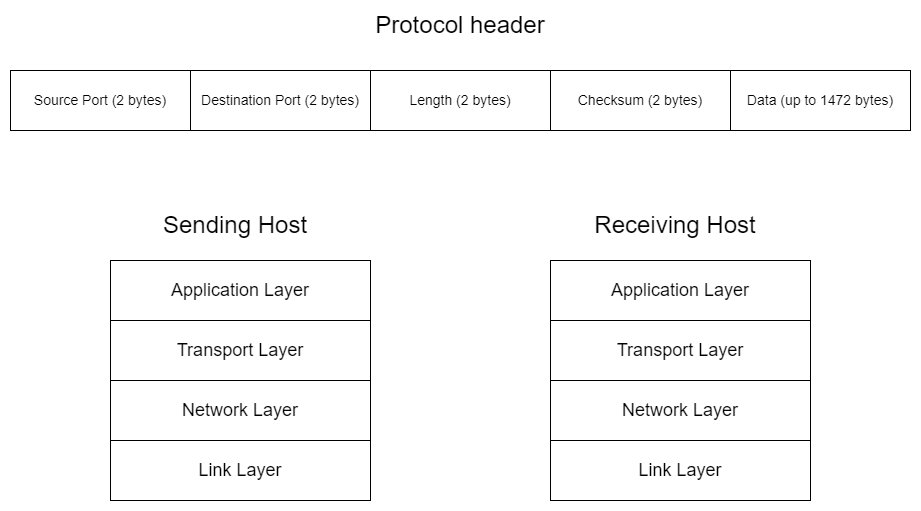

The diagram above was exported from draw.io. Its source (the exported page's mxGraphModel, read from the mxfile embedded in the PNG):
<mxGraphModel dx="1298" dy="1431" grid="1" gridSize="10" guides="1" tooltips="1" connect="1" arrows="1" fold="1" page="1" pageScale="1" pageWidth="850" pageHeight="1100" math="0" shadow="0">
  <root>
    <mxCell id="0" />
    <mxCell id="1" parent="0" />
    <mxCell id="FmnXd6QbFtrGTgMNWiJH-1" value="&lt;font style=&quot;font-size: 14px;&quot;&gt;Source Port (2 bytes)&lt;/font&gt;" style="rounded=0;whiteSpace=wrap;html=1;" vertex="1" parent="1">
      <mxGeometry x="20" y="420" width="180" height="60" as="geometry" />
    </mxCell>
    <mxCell id="FmnXd6QbFtrGTgMNWiJH-2" value="&lt;font style=&quot;font-size: 14px;&quot;&gt;Destination Port (2 bytes)&lt;/font&gt;" style="rounded=0;whiteSpace=wrap;html=1;" vertex="1" parent="1">
      <mxGeometry x="200" y="420" width="180" height="60" as="geometry" />
    </mxCell>
    <mxCell id="FmnXd6QbFtrGTgMNWiJH-3" value="&lt;font style=&quot;font-size: 14px;&quot;&gt;Length (2 bytes)&lt;/font&gt;" style="rounded=0;whiteSpace=wrap;html=1;" vertex="1" parent="1">
      <mxGeometry x="380" y="420" width="180" height="60" as="geometry" />
    </mxCell>
    <mxCell id="FmnXd6QbFtrGTgMNWiJH-5" value="&lt;font style=&quot;font-size: 14px;&quot;&gt;Checksum (2 bytes)&lt;/font&gt;" style="rounded=0;whiteSpace=wrap;html=1;" vertex="1" parent="1">
      <mxGeometry x="560" y="420" width="180" height="60" as="geometry" />
    </mxCell>
    <mxCell id="FmnXd6QbFtrGTgMNWiJH-6" value="&lt;font style=&quot;font-size: 14px;&quot;&gt;Data (up to 1472 bytes)&lt;/font&gt;" style="rounded=0;whiteSpace=wrap;html=1;" vertex="1" parent="1">
      <mxGeometry x="740" y="420" width="180" height="60" as="geometry" />
    </mxCell>
    <mxCell id="FmnXd6QbFtrGTgMNWiJH-7" value="&lt;font style=&quot;font-size: 24px;&quot;&gt;Protocol header&lt;/font&gt;" style="text;html=1;align=center;verticalAlign=middle;whiteSpace=wrap;rounded=0;" vertex="1" parent="1">
      <mxGeometry x="275" y="360" width="390" height="30" as="geometry" />
    </mxCell>
    <mxCell id="FmnXd6QbFtrGTgMNWiJH-8" value="&lt;font style=&quot;font-size: 18px;&quot;&gt;Application Layer&lt;/font&gt;" style="rounded=0;whiteSpace=wrap;html=1;" vertex="1" parent="1">
      <mxGeometry x="120" y="610" width="260" height="60" as="geometry" />
    </mxCell>
    <mxCell id="FmnXd6QbFtrGTgMNWiJH-9" value="&lt;font style=&quot;font-size: 18px;&quot;&gt;Transport Layer&lt;/font&gt;" style="rounded=0;whiteSpace=wrap;html=1;" vertex="1" parent="1">
      <mxGeometry x="120" y="670" width="260" height="60" as="geometry" />
    </mxCell>
    <mxCell id="FmnXd6QbFtrGTgMNWiJH-10" value="&lt;font style=&quot;font-size: 18px;&quot;&gt;Network Layer&lt;/font&gt;" style="rounded=0;whiteSpace=wrap;html=1;" vertex="1" parent="1">
      <mxGeometry x="120" y="730" width="260" height="60" as="geometry" />
    </mxCell>
    <mxCell id="FmnXd6QbFtrGTgMNWiJH-11" value="&lt;font style=&quot;font-size: 18px;&quot;&gt;Link Layer&lt;/font&gt;" style="rounded=0;whiteSpace=wrap;html=1;" vertex="1" parent="1">
      <mxGeometry x="120" y="790" width="260" height="60" as="geometry" />
    </mxCell>
    <mxCell id="FmnXd6QbFtrGTgMNWiJH-12" value="&lt;font style=&quot;font-size: 24px;&quot;&gt;Sending Host&lt;/font&gt;" style="text;html=1;align=center;verticalAlign=middle;whiteSpace=wrap;rounded=0;" vertex="1" parent="1">
      <mxGeometry x="140" y="560" width="210" height="30" as="geometry" />
    </mxCell>
    <mxCell id="FmnXd6QbFtrGTgMNWiJH-13" value="&lt;font style=&quot;font-size: 18px;&quot;&gt;Application Layer&lt;/font&gt;" style="rounded=0;whiteSpace=wrap;html=1;" vertex="1" parent="1">
      <mxGeometry x="560" y="610" width="260" height="60" as="geometry" />
    </mxCell>
    <mxCell id="FmnXd6QbFtrGTgMNWiJH-14" value="&lt;font style=&quot;font-size: 18px;&quot;&gt;Transport Layer&lt;/font&gt;" style="rounded=0;whiteSpace=wrap;html=1;" vertex="1" parent="1">
      <mxGeometry x="560" y="670" width="260" height="60" as="geometry" />
    </mxCell>
    <mxCell id="FmnXd6QbFtrGTgMNWiJH-15" value="&lt;font style=&quot;font-size: 18px;&quot;&gt;Network Layer&lt;/font&gt;" style="rounded=0;whiteSpace=wrap;html=1;" vertex="1" parent="1">
      <mxGeometry x="560" y="730" width="260" height="60" as="geometry" />
    </mxCell>
    <mxCell id="FmnXd6QbFtrGTgMNWiJH-16" value="&lt;font style=&quot;font-size: 18px;&quot;&gt;Link Layer&lt;/font&gt;" style="rounded=0;whiteSpace=wrap;html=1;" vertex="1" parent="1">
      <mxGeometry x="560" y="790" width="260" height="60" as="geometry" />
    </mxCell>
    <mxCell id="FmnXd6QbFtrGTgMNWiJH-17" value="&lt;span style=&quot;font-size: 24px;&quot;&gt;Receiving Host&lt;/span&gt;" style="text;html=1;align=center;verticalAlign=middle;whiteSpace=wrap;rounded=0;" vertex="1" parent="1">
      <mxGeometry x="580" y="560" width="210" height="30" as="geometry" />
    </mxCell>
  </root>
</mxGraphModel>